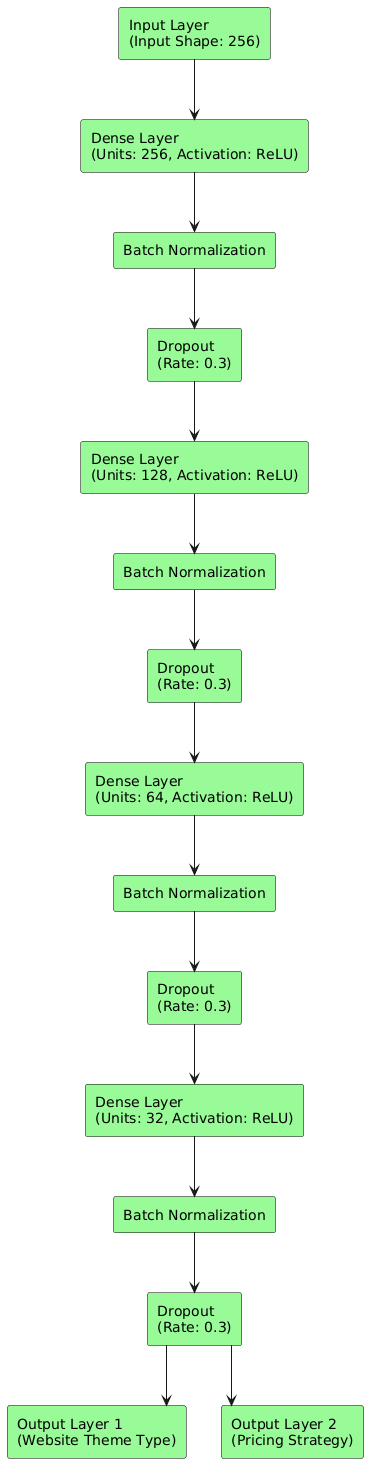

The diagram above was rendered by PlantUML. Its source (embedded in the PNG):
@startuml
skinparam linetype ortho
skinparam rectangle {
    BackgroundColor PaleGreen
    BorderColor Black
}

rectangle "Input Layer\n(Input Shape: 256)" as input

rectangle "Dense Layer\n(Units: 256, Activation: ReLU)" as dense1
rectangle "Batch Normalization" as bn1
rectangle "Dropout\n(Rate: 0.3)" as dropout1

rectangle "Dense Layer\n(Units: 128, Activation: ReLU)" as dense2
rectangle "Batch Normalization" as bn2
rectangle "Dropout\n(Rate: 0.3)" as dropout2

rectangle "Dense Layer\n(Units: 64, Activation: ReLU)" as dense3
rectangle "Batch Normalization" as bn3
rectangle "Dropout\n(Rate: 0.3)" as dropout3

rectangle "Dense Layer\n(Units: 32, Activation: ReLU)" as dense4
rectangle "Batch Normalization" as bn4
rectangle "Dropout\n(Rate: 0.3)" as dropout4

rectangle "Output Layer 1\n(Website Theme Type)" as output1
rectangle "Output Layer 2\n(Pricing Strategy)" as output2

input --> dense1
dense1 --> bn1
bn1 --> dropout1
dropout1 --> dense2
dense2 --> bn2
bn2 --> dropout2
dropout2 --> dense3
dense3 --> bn3
bn3 --> dropout3
dropout3 --> dense4
dense4 --> bn4
bn4 --> dropout4
dropout4 --> output1
dropout4 --> output2
@enduml